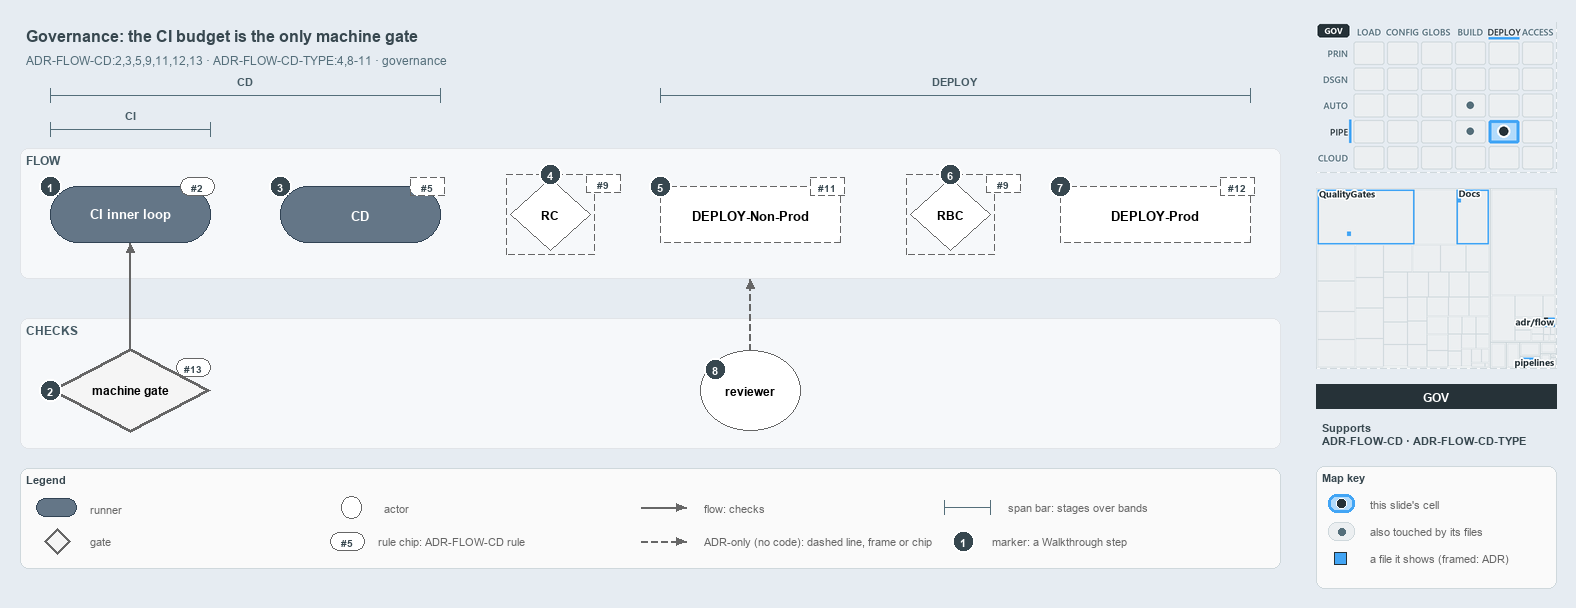

The diagram above was exported from draw.io. Its source (the exported page's mxGraphModel, read from the mxfile embedded in the PNG):
<mxGraphModel dx="1024" dy="768" grid="0" gridSize="10" guides="1" tooltips="1" connect="1" arrows="1" fold="1" page="1" pageScale="1" pageWidth="1572" pageHeight="600" background="#E6ECF2" math="0" shadow="0">
  <root>
    <mxCell id="0" />
    <mxCell id="1" parent="0" />
    <mxCell id="title" value="Governance: the CI budget is the only machine gate" style="text;html=1;align=left;verticalAlign=middle;fontSize=16;fontStyle=1;fontColor=#37474F;" vertex="1" parent="1">
      <mxGeometry x="20" y="14" width="1260" height="30" as="geometry" />
    </mxCell>
    <mxCell id="subtitle" value="ADR-FLOW-CD:2,3,5,9,11,12,13 &amp;#183; ADR-FLOW-CD-TYPE:4,8-11 &amp;#183; governance" style="text;html=1;align=left;verticalAlign=middle;fontSize=12;fontColor=#546E7A;" vertex="1" parent="1">
      <mxGeometry x="20" y="44" width="1240" height="20" as="geometry" />
    </mxCell>
    <mxCell id="span-cd-label" value="CD" style="text;html=1;align=center;verticalAlign=middle;fontSize=11;fontStyle=1;fontColor=#455A64;labelBackgroundColor=#F6F8FA;" vertex="1" parent="1">
      <mxGeometry x="205" y="66" width="80" height="16" as="geometry" />
    </mxCell>
    <mxCell id="span-cd" value="" style="shape=crossbar;whiteSpace=wrap;html=1;rounded=1;fillColor=none;strokeColor=#546E7A;strokeWidth=1.5;" vertex="1" parent="1">
      <mxGeometry x="50" y="82" width="390" height="14" as="geometry" />
    </mxCell>
    <mxCell id="span-deploy-label" value="DEPLOY" style="text;html=1;align=center;verticalAlign=middle;fontSize=11;fontStyle=1;fontColor=#455A64;labelBackgroundColor=#F6F8FA;" vertex="1" parent="1">
      <mxGeometry x="915" y="66" width="80" height="16" as="geometry" />
    </mxCell>
    <mxCell id="span-deploy" value="" style="shape=crossbar;whiteSpace=wrap;html=1;rounded=1;fillColor=none;strokeColor=#546E7A;strokeWidth=1.5;" vertex="1" parent="1">
      <mxGeometry x="660" y="82" width="590" height="14" as="geometry" />
    </mxCell>
    <mxCell id="span-ci-label" value="CI" style="text;html=1;align=center;verticalAlign=middle;fontSize=11;fontStyle=1;fontColor=#455A64;labelBackgroundColor=#F6F8FA;" vertex="1" parent="1">
      <mxGeometry x="90" y="100" width="80" height="16" as="geometry" />
    </mxCell>
    <mxCell id="span-ci" value="" style="shape=crossbar;whiteSpace=wrap;html=1;rounded=1;fillColor=none;strokeColor=#546E7A;strokeWidth=1.5;" vertex="1" parent="1">
      <mxGeometry x="50" y="116" width="160" height="14" as="geometry" />
    </mxCell>
    <mxCell id="band-flow" value="FLOW" style="rounded=1;html=1;arcSize=3;fillColor=#F6F8FA;strokeColor=#E1E4E8;verticalAlign=top;align=left;spacingLeft=8;fontStyle=1;fontSize=12;fontColor=#455A64;" vertex="1" parent="1">
      <mxGeometry x="20" y="142" width="1260" height="130" as="geometry" />
    </mxCell>
    <mxCell id="band-checks" value="CHECKS" style="rounded=1;html=1;arcSize=3;fillColor=#F6F8FA;strokeColor=#E1E4E8;verticalAlign=top;align=left;spacingLeft=8;fontStyle=1;fontSize=12;fontColor=#455A64;" vertex="1" parent="1">
      <mxGeometry x="20" y="312" width="1260" height="130" as="geometry" />
    </mxCell>
    <mxCell id="ci-inner-loop" value="&lt;b&gt;CI inner loop&lt;/b&gt;" style="rounded=1;arcSize=50;whiteSpace=wrap;html=1;fillColor=#647687;strokeColor=#314354;fontSize=13;fontColor=#FFFFFF;" vertex="1" parent="1">
      <mxGeometry x="50" y="180" width="160" height="56" as="geometry" />
    </mxCell>
    <mxCell id="cd" value="&lt;b&gt;CD&lt;/b&gt;" style="rounded=1;arcSize=50;whiteSpace=wrap;html=1;fillColor=#647687;strokeColor=#314354;fontSize=13;fontColor=#FFFFFF;" vertex="1" parent="1">
      <mxGeometry x="280" y="180" width="160" height="56" as="geometry" />
    </mxCell>
    <mxCell id="gate-rc" value="&lt;b&gt;RC&lt;/b&gt;" style="rhombus;whiteSpace=wrap;html=1;fillColor=#FFFFFF;strokeColor=#666666;strokeWidth=1;dashed=1;fontSize=12;" vertex="1" parent="1">
      <mxGeometry x="510" y="172" width="80" height="72" as="geometry" />
    </mxCell>
    <mxCell id="gate-rc-frame" value="" style="rounded=0;html=1;fillColor=none;strokeColor=#666666;dashed=1;" vertex="1" parent="1">
      <mxGeometry x="506" y="168" width="88" height="80" as="geometry" />
    </mxCell>
    <mxCell id="deploy-nonprod" value="&lt;b&gt;DEPLOY-Non-Prod&lt;/b&gt;" style="rounded=1;arcSize=50;whiteSpace=wrap;html=1;fillColor=#FFFFFF;strokeColor=#666666;dashed=1;fontSize=13;" vertex="1" parent="1">
      <mxGeometry x="660" y="180" width="180" height="56" as="geometry" />
    </mxCell>
    <mxCell id="gate-rbc" value="&lt;b&gt;RBC&lt;/b&gt;" style="rhombus;whiteSpace=wrap;html=1;fillColor=#FFFFFF;strokeColor=#666666;strokeWidth=1;dashed=1;fontSize=12;" vertex="1" parent="1">
      <mxGeometry x="910" y="172" width="80" height="72" as="geometry" />
    </mxCell>
    <mxCell id="gate-rbc-frame" value="" style="rounded=0;html=1;fillColor=none;strokeColor=#666666;dashed=1;" vertex="1" parent="1">
      <mxGeometry x="906" y="168" width="88" height="80" as="geometry" />
    </mxCell>
    <mxCell id="deploy-prod" value="&lt;b&gt;DEPLOY-Prod&lt;/b&gt;" style="rounded=1;arcSize=50;whiteSpace=wrap;html=1;fillColor=#FFFFFF;strokeColor=#666666;dashed=1;fontSize=13;" vertex="1" parent="1">
      <mxGeometry x="1060" y="180" width="190" height="56" as="geometry" />
    </mxCell>
    <mxCell id="machine-gate" value="&lt;b&gt;machine gate&lt;/b&gt;" style="rhombus;whiteSpace=wrap;html=1;fillColor=#f5f5f5;strokeColor=#666666;strokeWidth=3;fontSize=12;" vertex="1" parent="1">
      <mxGeometry x="50" y="342" width="160" height="84" as="geometry" />
    </mxCell>
    <mxCell id="reviewer" value="&lt;b&gt;reviewer&lt;/b&gt;" style="ellipse;whiteSpace=wrap;html=1;fillColor=#FFFFFF;strokeColor=#666666;fontSize=12;" vertex="1" parent="1">
      <mxGeometry x="700" y="344" width="100" height="80" as="geometry" />
    </mxCell>
    <mxCell id="p-edge-gate-ci-a" value="" style="text;html=1;strokeColor=none;fillColor=none;" vertex="1" parent="1">
      <mxGeometry x="130" y="342" width="1" height="1" as="geometry" />
    </mxCell>
    <mxCell id="p-edge-gate-ci-b" value="" style="text;html=1;strokeColor=none;fillColor=none;" vertex="1" parent="1">
      <mxGeometry x="130" y="236" width="1" height="1" as="geometry" />
    </mxCell>
    <mxCell id="edge-gate-ci" value="" style="edgeStyle=orthogonalEdgeStyle;rounded=1;html=1;fontSize=10;endArrow=block;strokeColor=#666666;" edge="1" parent="1" source="p-edge-gate-ci-a" target="p-edge-gate-ci-b">
      <mxGeometry relative="1" as="geometry" />
    </mxCell>
    <mxCell id="p-edge-reviewer-flow-a" value="" style="text;html=1;strokeColor=none;fillColor=none;" vertex="1" parent="1">
      <mxGeometry x="750" y="344" width="1" height="1" as="geometry" />
    </mxCell>
    <mxCell id="p-edge-reviewer-flow-b" value="" style="text;html=1;strokeColor=none;fillColor=none;" vertex="1" parent="1">
      <mxGeometry x="750" y="272" width="1" height="1" as="geometry" />
    </mxCell>
    <mxCell id="edge-reviewer-flow" value="" style="edgeStyle=orthogonalEdgeStyle;rounded=1;html=1;fontSize=10;endArrow=block;strokeColor=#666666;dashed=1;" edge="1" parent="1" source="p-edge-reviewer-flow-a" target="p-edge-reviewer-flow-b">
      <mxGeometry relative="1" as="geometry" />
    </mxCell>
    <mxCell id="rule-ci" value="#2" style="rounded=1;arcSize=50;whiteSpace=wrap;html=1;fillColor=#FFFFFF;strokeColor=#666666;fontColor=#37474F;fontStyle=1;fontSize=10.5;" vertex="1" parent="1">
      <mxGeometry x="180" y="171" width="34" height="18" as="geometry" />
    </mxCell>
    <mxCell id="rule-cd" value="#5" style="rounded=1;arcSize=50;whiteSpace=wrap;html=1;fillColor=#FFFFFF;strokeColor=#666666;fontColor=#37474F;fontStyle=1;fontSize=10.5;dashed=1;" vertex="1" parent="1">
      <mxGeometry x="410" y="171" width="34" height="18" as="geometry" />
    </mxCell>
    <mxCell id="rule-rc" value="#9" style="rounded=1;arcSize=50;whiteSpace=wrap;html=1;fillColor=#FFFFFF;strokeColor=#666666;fontColor=#37474F;fontStyle=1;fontSize=10.5;dashed=1;" vertex="1" parent="1">
      <mxGeometry x="586" y="168" width="34" height="18" as="geometry" />
    </mxCell>
    <mxCell id="rule-dnp" value="#11" style="rounded=1;arcSize=50;whiteSpace=wrap;html=1;fillColor=#FFFFFF;strokeColor=#666666;fontColor=#37474F;fontStyle=1;fontSize=10.5;dashed=1;" vertex="1" parent="1">
      <mxGeometry x="810" y="171" width="34" height="18" as="geometry" />
    </mxCell>
    <mxCell id="rule-rbc" value="#9" style="rounded=1;arcSize=50;whiteSpace=wrap;html=1;fillColor=#FFFFFF;strokeColor=#666666;fontColor=#37474F;fontStyle=1;fontSize=10.5;dashed=1;" vertex="1" parent="1">
      <mxGeometry x="986" y="168" width="34" height="18" as="geometry" />
    </mxCell>
    <mxCell id="rule-dp" value="#12" style="rounded=1;arcSize=50;whiteSpace=wrap;html=1;fillColor=#FFFFFF;strokeColor=#666666;fontColor=#37474F;fontStyle=1;fontSize=10.5;dashed=1;" vertex="1" parent="1">
      <mxGeometry x="1220" y="171" width="34" height="18" as="geometry" />
    </mxCell>
    <mxCell id="rule-gate" value="#13" style="rounded=1;arcSize=50;whiteSpace=wrap;html=1;fillColor=#FFFFFF;strokeColor=#666666;fontColor=#37474F;fontStyle=1;fontSize=10.5;" vertex="1" parent="1">
      <mxGeometry x="176" y="352" width="34" height="18" as="geometry" />
    </mxCell>
    <mxCell id="mark-1" value="1" style="ellipse;html=1;fillColor=#37474F;strokeColor=#FFFFFF;strokeWidth=2;fontColor=#FFFFFF;fontStyle=1;fontSize=11;" vertex="1" parent="1">
      <mxGeometry x="39" y="169" width="22" height="22" as="geometry" />
    </mxCell>
    <mxCell id="mark-2" value="2" style="ellipse;html=1;fillColor=#37474F;strokeColor=#FFFFFF;strokeWidth=2;fontColor=#FFFFFF;fontStyle=1;fontSize=11;" vertex="1" parent="1">
      <mxGeometry x="39" y="373" width="22" height="22" as="geometry" />
    </mxCell>
    <mxCell id="mark-3" value="3" style="ellipse;html=1;fillColor=#37474F;strokeColor=#FFFFFF;strokeWidth=2;fontColor=#FFFFFF;fontStyle=1;fontSize=11;" vertex="1" parent="1">
      <mxGeometry x="269" y="169" width="22" height="22" as="geometry" />
    </mxCell>
    <mxCell id="mark-4" value="4" style="ellipse;html=1;fillColor=#37474F;strokeColor=#FFFFFF;strokeWidth=2;fontColor=#FFFFFF;fontStyle=1;fontSize=11;" vertex="1" parent="1">
      <mxGeometry x="539" y="157" width="22" height="22" as="geometry" />
    </mxCell>
    <mxCell id="mark-5" value="5" style="ellipse;html=1;fillColor=#37474F;strokeColor=#FFFFFF;strokeWidth=2;fontColor=#FFFFFF;fontStyle=1;fontSize=11;" vertex="1" parent="1">
      <mxGeometry x="649" y="169" width="22" height="22" as="geometry" />
    </mxCell>
    <mxCell id="mark-6" value="6" style="ellipse;html=1;fillColor=#37474F;strokeColor=#FFFFFF;strokeWidth=2;fontColor=#FFFFFF;fontStyle=1;fontSize=11;" vertex="1" parent="1">
      <mxGeometry x="939" y="157" width="22" height="22" as="geometry" />
    </mxCell>
    <mxCell id="mark-7" value="7" style="ellipse;html=1;fillColor=#37474F;strokeColor=#FFFFFF;strokeWidth=2;fontColor=#FFFFFF;fontStyle=1;fontSize=11;" vertex="1" parent="1">
      <mxGeometry x="1049" y="169" width="22" height="22" as="geometry" />
    </mxCell>
    <mxCell id="mark-8" value="8" style="ellipse;html=1;fillColor=#37474F;strokeColor=#FFFFFF;strokeWidth=2;fontColor=#FFFFFF;fontStyle=1;fontSize=11;" vertex="1" parent="1">
      <mxGeometry x="704" y="352" width="22" height="22" as="geometry" />
    </mxCell>
    <mxCell id="legend" value="&lt;b&gt;Legend&lt;/b&gt;" style="rounded=1;whiteSpace=wrap;html=1;arcSize=6;fillColor=#FAFAFA;strokeColor=#CFD8DC;align=left;verticalAlign=top;spacing=8;fontSize=11;fontColor=#37474F;" vertex="1" parent="1">
      <mxGeometry x="20" y="462" width="1260" height="100" as="geometry" />
    </mxCell>
    <mxCell id="legend-0" value="" style="rounded=1;arcSize=50;whiteSpace=wrap;html=1;fillColor=#647687;strokeColor=#314354;fontColor=#FFFFFF;" vertex="1" parent="1">
      <mxGeometry x="36" y="492" width="40" height="18" as="geometry" />
    </mxCell>
    <mxCell id="legend-0-text" value="runner" style="text;html=1;align=left;verticalAlign=middle;fontSize=11;fontColor=#666666;" vertex="1" parent="1">
      <mxGeometry x="84" y="491" width="270" height="20" as="geometry" />
    </mxCell>
    <mxCell id="legend-1" value="" style="rhombus;whiteSpace=wrap;html=1;fillColor=#f5f5f5;strokeColor=#666666;strokeWidth=3;" vertex="1" parent="1">
      <mxGeometry x="44" y="522" width="26" height="26" as="geometry" />
    </mxCell>
    <mxCell id="legend-1-text" value="gate" style="text;html=1;align=left;verticalAlign=middle;fontSize=11;fontColor=#666666;" vertex="1" parent="1">
      <mxGeometry x="84" y="525" width="270" height="20" as="geometry" />
    </mxCell>
    <mxCell id="legend-2" value="" style="ellipse;whiteSpace=wrap;html=1;fillColor=#FFFFFF;strokeColor=#666666;" vertex="1" parent="1">
      <mxGeometry x="341" y="490" width="20" height="22" as="geometry" />
    </mxCell>
    <mxCell id="legend-2-text" value="actor" style="text;html=1;align=left;verticalAlign=middle;fontSize=11;fontColor=#666666;" vertex="1" parent="1">
      <mxGeometry x="378" y="491" width="270" height="20" as="geometry" />
    </mxCell>
    <mxCell id="legend-3" value="#5" style="rounded=1;arcSize=50;whiteSpace=wrap;html=1;fillColor=#FFFFFF;strokeColor=#666666;fontColor=#37474F;fontStyle=1;fontSize=10.5;" vertex="1" parent="1">
      <mxGeometry x="330" y="526" width="34" height="18" as="geometry" />
    </mxCell>
    <mxCell id="legend-3-text" value="rule chip: ADR-FLOW-CD rule" style="text;html=1;align=left;verticalAlign=middle;fontSize=11;fontColor=#666666;" vertex="1" parent="1">
      <mxGeometry x="372" y="525" width="270" height="20" as="geometry" />
    </mxCell>
    <mxCell id="p-legend-4-a" value="" style="text;html=1;strokeColor=none;fillColor=none;" vertex="1" parent="1">
      <mxGeometry x="640" y="501" width="1" height="1" as="geometry" />
    </mxCell>
    <mxCell id="p-legend-4-b" value="" style="text;html=1;strokeColor=none;fillColor=none;" vertex="1" parent="1">
      <mxGeometry x="686" y="501" width="1" height="1" as="geometry" />
    </mxCell>
    <mxCell id="legend-4" value="" style="edgeStyle=orthogonalEdgeStyle;rounded=1;html=1;fontSize=10;endArrow=block;strokeColor=#666666;" edge="1" parent="1" source="p-legend-4-a" target="p-legend-4-b">
      <mxGeometry relative="1" as="geometry" />
    </mxCell>
    <mxCell id="legend-4-text" value="flow: checks" style="text;html=1;align=left;verticalAlign=middle;fontSize=11;fontColor=#666666;" vertex="1" parent="1">
      <mxGeometry x="698" y="491" width="270" height="20" as="geometry" />
    </mxCell>
    <mxCell id="p-legend-5-a" value="" style="text;html=1;strokeColor=none;fillColor=none;" vertex="1" parent="1">
      <mxGeometry x="640" y="535" width="1" height="1" as="geometry" />
    </mxCell>
    <mxCell id="p-legend-5-b" value="" style="text;html=1;strokeColor=none;fillColor=none;" vertex="1" parent="1">
      <mxGeometry x="686" y="535" width="1" height="1" as="geometry" />
    </mxCell>
    <mxCell id="legend-5" value="" style="edgeStyle=orthogonalEdgeStyle;rounded=1;html=1;fontSize=10;endArrow=block;strokeColor=#666666;dashed=1;" edge="1" parent="1" source="p-legend-5-a" target="p-legend-5-b">
      <mxGeometry relative="1" as="geometry" />
    </mxCell>
    <mxCell id="legend-5-text" value="ADR-only (no code): dashed line, frame or chip" style="text;html=1;align=left;verticalAlign=middle;fontSize=11;fontColor=#666666;" vertex="1" parent="1">
      <mxGeometry x="698" y="525" width="270" height="20" as="geometry" />
    </mxCell>
    <mxCell id="legend-6" value="" style="shape=crossbar;whiteSpace=wrap;html=1;rounded=1;fillColor=none;strokeColor=#546E7A;strokeWidth=1.5;" vertex="1" parent="1">
      <mxGeometry x="944" y="494" width="46" height="14" as="geometry" />
    </mxCell>
    <mxCell id="legend-6-text" value="span bar: stages over bands" style="text;html=1;align=left;verticalAlign=middle;fontSize=11;fontColor=#666666;" vertex="1" parent="1">
      <mxGeometry x="1002" y="491" width="320" height="20" as="geometry" />
    </mxCell>
    <mxCell id="legend-7" value="1" style="ellipse;html=1;fillColor=#37474F;strokeColor=#FFFFFF;strokeWidth=2;fontColor=#FFFFFF;fontStyle=1;fontSize=11;" vertex="1" parent="1">
      <mxGeometry x="952" y="524" width="22" height="22" as="geometry" />
    </mxCell>
    <mxCell id="legend-7-text" value="marker: a Walkthrough step" style="text;html=1;align=left;verticalAlign=middle;fontSize=11;fontColor=#666666;" vertex="1" parent="1">
      <mxGeometry x="986" y="525" width="320" height="20" as="geometry" />
    </mxCell>
    <mxCell id="minimap-stack" value="" style="shape=image;html=1;imageAspect=0;aspect=fixed;verticalLabelPosition=bottom;strokeColor=#CFD8DC;dashed=1;fillColor=#FAFAFA;image=data:image/png,(base64 omitted: 15916 chars);" vertex="1" parent="1">
      <mxGeometry x="1316" y="16" width="240" height="150" as="geometry" />
    </mxCell>
    <mxCell id="minimap-tree" value="" style="shape=image;html=1;imageAspect=0;aspect=fixed;verticalLabelPosition=bottom;strokeColor=#CFD8DC;dashed=1;fillColor=#FAFAFA;image=data:image/png,(base64 omitted: 14284 chars);" vertex="1" parent="1">
      <mxGeometry x="1316" y="182" width="240" height="180" as="geometry" />
    </mxCell>
    <mxCell id="lens-badge" value="GOV" style="rounded=0;whiteSpace=wrap;html=1;align=center;verticalAlign=middle;fontSize=12;fontStyle=1;fontColor=#FFFFFF;fillColor=#263238;strokeColor=none;" vertex="1" parent="1">
      <mxGeometry x="1316" y="378" width="240" height="24" as="geometry" />
    </mxCell>
    <mxCell id="supports" value="&lt;b&gt;Supports&lt;/b&gt;&lt;br&gt;ADR-FLOW-CD &amp;#183; ADR-FLOW-CD-TYPE" style="text;html=1;whiteSpace=wrap;align=left;verticalAlign=top;fontSize=11;fontColor=#37474F;" vertex="1" parent="1">
      <mxGeometry x="1316" y="410" width="240" height="38" as="geometry" />
    </mxCell>
    <mxCell id="mapkey" value="&lt;b&gt;Map key&lt;/b&gt;" style="rounded=1;whiteSpace=wrap;html=1;arcSize=6;fillColor=#FAFAFA;strokeColor=#CFD8DC;align=left;verticalAlign=top;spacing=8;fontSize=11;fontColor=#37474F;" vertex="1" parent="1">
      <mxGeometry x="1316" y="460" width="240" height="122" as="geometry" />
    </mxCell>
    <mxCell id="mapkey-here" value="" style="rounded=1;arcSize=20;html=1;fillColor=#B3DBFB;strokeColor=#42A5F5;strokeWidth=3;" vertex="1" parent="1">
      <mxGeometry x="1328" y="488" width="26" height="18" as="geometry" />
    </mxCell>
    <mxCell id="mapkey-here-dot" value="" style="ellipse;html=1;fillColor=#263238;strokeColor=#FFFFFF;strokeWidth=1.5;" vertex="1" parent="1">
      <mxGeometry x="1336" y="492" width="10" height="10" as="geometry" />
    </mxCell>
    <mxCell id="mapkey-here-text" value="this slide's cell" style="text;html=1;align=left;verticalAlign=middle;fontSize=11;fontColor=#666666;" vertex="1" parent="1">
      <mxGeometry x="1364" y="487" width="180" height="20" as="geometry" />
    </mxCell>
    <mxCell id="mapkey-touched" value="" style="rounded=1;arcSize=20;html=1;fillColor=#ECEFF1;strokeColor=#CFD8DC;" vertex="1" parent="1">
      <mxGeometry x="1328" y="516" width="26" height="18" as="geometry" />
    </mxCell>
    <mxCell id="mapkey-touched-dot" value="" style="ellipse;html=1;fillColor=#546E7A;strokeColor=none;" vertex="1" parent="1">
      <mxGeometry x="1338" y="522" width="7" height="7" as="geometry" />
    </mxCell>
    <mxCell id="mapkey-touched-text" value="also touched by its files" style="text;html=1;align=left;verticalAlign=middle;fontSize=11;fontColor=#666666;" vertex="1" parent="1">
      <mxGeometry x="1364" y="515" width="180" height="20" as="geometry" />
    </mxCell>
    <mxCell id="mapkey-file" value="" style="rounded=0;html=1;fillColor=#42A5F5;strokeColor=#263238;strokeWidth=1.5;" vertex="1" parent="1">
      <mxGeometry x="1334" y="546" width="12" height="12" as="geometry" />
    </mxCell>
    <mxCell id="mapkey-file-text" value="a file it shows (framed: ADR)" style="text;html=1;align=left;verticalAlign=middle;fontSize=11;fontColor=#666666;" vertex="1" parent="1">
      <mxGeometry x="1364" y="542" width="180" height="20" as="geometry" />
    </mxCell>
  </root>
</mxGraphModel>